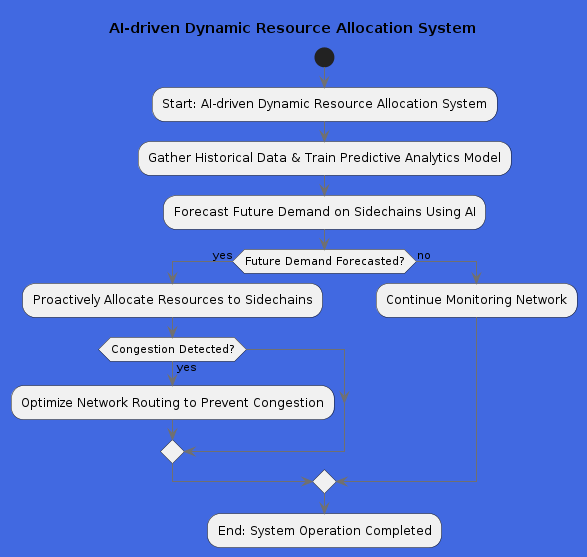

The diagram above was rendered by PlantUML. Its source (embedded in the PNG):
@startuml
skinparam defaultFontName Arial
skinparam ArrowColor #707070
skinparam BackgroundColor #4169E1

title AI-driven Dynamic Resource Allocation System

skinparam process {
    BackgroundColor #FFA07A
    BorderColor #FF0000
}

skinparam decision {
    BackgroundColor #98FB98
    BorderColor #008000
}

start
:Start: AI-driven Dynamic Resource Allocation System;
:Gather Historical Data & Train Predictive Analytics Model;
:Forecast Future Demand on Sidechains Using AI;
if (Future Demand Forecasted?) then (yes)
  :Proactively Allocate Resources to Sidechains;
  if (Congestion Detected?) then (yes)
    :Optimize Network Routing to Prevent Congestion;
  endif
else (no)
  :Continue Monitoring Network;
endif
:End: System Operation Completed;
@enduml